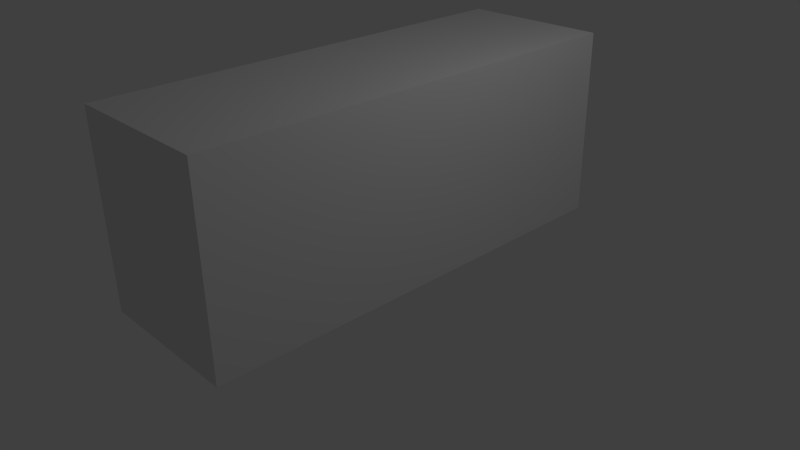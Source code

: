 # Source: Room2x6_0.blend  (saved by Blender 2.69.0; exported with 4.5.12 LTS)
import bpy
from mathutils import Matrix  # noqa: F401  (used for matrix-valued properties, if any)

bpy.ops.wm.read_factory_settings(use_empty=True)
scene = bpy.context.scene
scene.name = 'Scene'

# ---- collections
col_collection_1 = bpy.data.collections.new('Collection 1'); scene.collection.children.link(col_collection_1)

# ---- materials (node trees are filled in below, after node groups)
mat_material = bpy.data.materials.new('Material')
mat_material.alpha_threshold = 0.0
mat_material.use_transparent_shadow = False
mat_material.roughness = 0.5
mat_material.line_color = (0.0, 0.0, 0.0, 1.0)

# ---- material node trees

# ---- world
world_world = bpy.data.worlds.new('World'); scene.world = world_world
world_world.color = (0.05088, 0.05088, 0.05088)
world_world.use_sun_shadow = False
world_world.sun_shadow_jitter_overblur = 0.0
world_world.cycles.sampling_method = 'MANUAL'
world_world.cycles.sample_map_resolution = 256

# ---- cameras
cam_camera = bpy.data.cameras.new('Camera')
cam_camera.clip_end = 100.0
cam_camera.lens = 35.0
cam_camera.sensor_width = 32.0
cam_camera.sensor_height = 18.0
cam_camera.ortho_scale = 7.314
cam_camera.dof.focus_distance = 0.0
cam_camera.dof.aperture_fstop = 128.0

# ---- lights
light_lamp = bpy.data.lights.new('Lamp', 'POINT')
light_lamp.transmission_factor = 0.0
light_lamp.cutoff_distance = 30.0
light_lamp.energy = 100.0
light_lamp.shadow_buffer_clip_start = 1.001
light_lamp.shadow_soft_size = 0.1
light_lamp.shadow_maximum_resolution = 0.006
light_lamp.use_absolute_resolution = True
light_lamp.cycles.use_multiple_importance_sampling = False

# ---- meshes
me_cube = bpy.data.meshes.new('Cube')
me_cube.from_pydata([(1.0, 3.0, 0.0), (1.0, -3.0, 0.0), (-1.0, -3.0, 0.0), (-1.0, 3.0, 0.0), (1.0, 3.0, 2.5), (1.0, -3.0, 2.5), (-1.0, -3.0, 2.5), (-1.0, 3.0, 2.5), (1.0, 0.0, 0.0), (-1.0, 2.384e-07, 0.0), (1.0, -4.768e-07, 2.5), (-1.0, 2.384e-07, 2.5), (-1.0, 1.0, 0.0), (-1.0, 1.0, 2.5), (1.0, 1.0, 0.0), (1.0, 1.0, 2.5)], [], [(8, 9, 2, 1), (10, 5, 6, 11), (8, 1, 5, 10), (1, 2, 6, 5), (12, 3, 7, 13), (4, 7, 3, 0), (14, 12, 9, 8), (15, 10, 11, 13), (14, 8, 10, 15), (2, 9, 11, 6), (0, 3, 12, 14), (4, 15, 13, 7), (0, 14, 15, 4)])
_uv = me_cube.uv_layers.new(name='UVMap')
_uv.uv.foreach_set('vector', [0.3, 0.6001, 0.3, 0.8, 0.0001749, 0.8, 0.0001749, 0.6001, 0.5501, 0.4502, 0.2503, 0.4502, 0.2503, 0.2503, 0.5501, 0.2503, 0.25, 0.3, 0.25, 0.5998, 0.0001751, 0.5998, 0.000175, 0.3, 0.2503, 0.0001749, 0.4502, 0.0001749, 0.4502, 0.25, 0.2503, 0.25, 0.6001, 0.6001, 0.8, 0.6001, 0.8, 0.8499, 0.6001, 0.8499, 0.9998, 0.8499, 0.8, 0.8499, 0.8, 0.6001, 0.9998, 0.6001, 0.3999, 0.6001, 0.3999, 0.8, 0.3, 0.8, 0.3, 0.6001, 0.6501, 0.4502, 0.5501, 0.4502, 0.5501, 0.2503, 0.6501, 0.2503, 0.25, 0.2, 0.25, 0.3, 0.000175, 0.3, 0.0001749, 0.2, 0.4502, 0.0001749, 0.75, 0.0001749, 0.75, 0.25, 0.4502, 0.25, 0.5998, 0.6001, 0.5998, 0.8, 0.3999, 0.8, 0.3999, 0.6001, 0.8499, 0.4502, 0.6501, 0.4502, 0.6501, 0.2503, 0.8499, 0.2503, 0.25, 0.0001749, 0.25, 0.2, 0.0001749, 0.2, 0.0001749, 0.0001749])
me_cube.materials.append(mat_material)
me_cube.use_remesh_preserve_volume = False
me_cube.use_remesh_preserve_attributes = False
me_cube.use_mirror_vertex_groups = False
me_cube.update()

# ---- objects
ob_cube = bpy.data.objects.new('Cube', me_cube)
ob_lamp = bpy.data.objects.new('Lamp', light_lamp)
ob_camera = bpy.data.objects.new('Camera', cam_camera)

# ---- transforms, parenting, visibility, modifiers, constraints
ob_cube.location = (0.0, 0.0, 0.0)
ob_cube.lock_rotations_4d = False
ob_cube.empty_display_type = 'ARROWS'
ob_cube.lineart.crease_threshold = 0.0
ob_lamp.location = (4.076, 1.005, 5.904)
ob_lamp.rotation_euler = (0.6503, 0.05522, 1.866)
ob_lamp.lock_rotations_4d = False
ob_lamp.empty_display_type = 'ARROWS'
ob_lamp.color = (0.0, 0.0, 0.0, 0.0)
ob_lamp.lineart.crease_threshold = 0.0
ob_camera.location = (7.481, -6.508, 5.344)
ob_camera.rotation_euler = (1.109, 0.01082, 0.8149)
ob_camera.lock_rotations_4d = False
ob_camera.empty_display_type = 'ARROWS'
ob_camera.color = (0.0, 0.0, 0.0, 0.0)
ob_camera.display_type = 'WIRE'
ob_camera.lineart.crease_threshold = 0.0

# ---- collection membership
col_collection_1.objects.link(ob_cube)
col_collection_1.objects.link(ob_lamp)
col_collection_1.objects.link(ob_camera)

# ---- scene / render settings (as saved in the file)
scene.camera = ob_camera
scene.frame_start = 1; scene.frame_end = 250; scene.frame_set(1)
scene.render.engine = 'BLENDER_EEVEE_NEXT'
scene.render.image_settings.compression = 90
scene.render.resolution_percentage = 50
scene.render.dither_intensity = 0.0
scene.cycles.use_denoising = False
scene.cycles.samples = 10
scene.cycles.sampling_pattern = 'TABULATED_SOBOL'
scene.cycles.light_sampling_threshold = 0.0
scene.cycles.use_adaptive_sampling = False
scene.cycles.use_light_tree = False
scene.cycles.blur_glossy = 0.0
scene.cycles.volume_bounces = 1
scene.cycles.pixel_filter_type = 'GAUSSIAN'
scene.cycles.sample_clamp_indirect = 0.0
scene.view_settings.view_transform = 'Standard'
bpy.context.view_layer.update()
